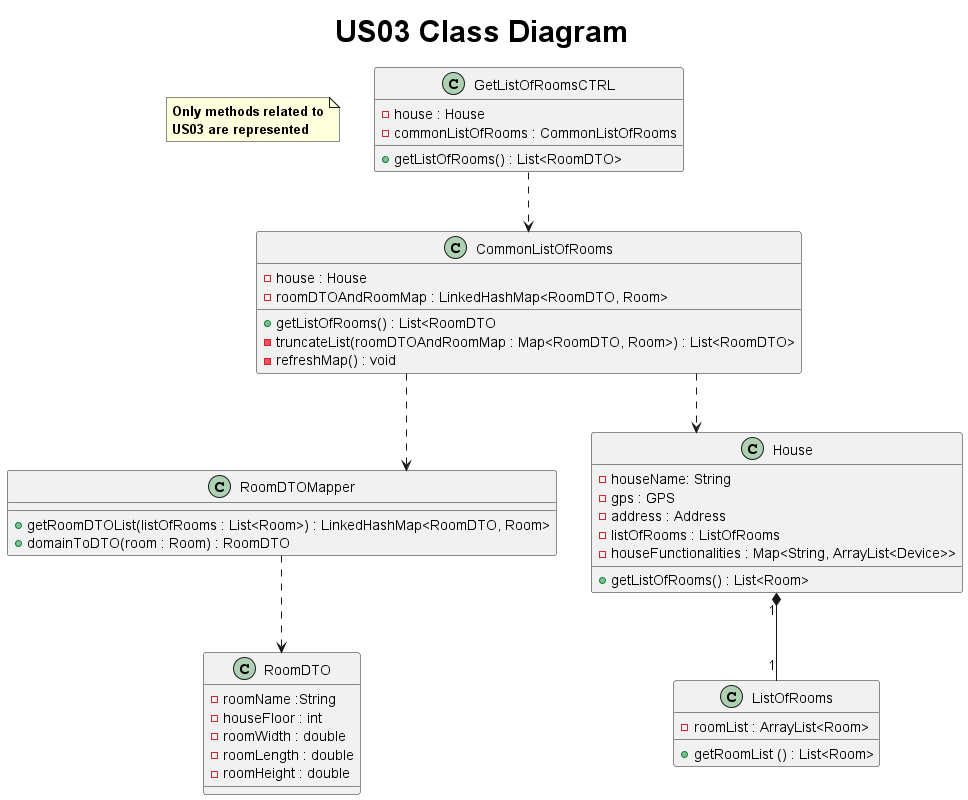

The diagram above was rendered by PlantUML. Its source (embedded in the PNG):
@startuml
       title <size: 30> US03 Class Diagram
       note "<b>Only methods related to\n<b>US03 are represented" as N1
        skinparam linetype ortho

       class CommonListOfRooms{
           - house : House
           - roomDTOAndRoomMap : LinkedHashMap<RoomDTO, Room>

           + getListOfRooms() : List<RoomDTO
           - truncateList(roomDTOAndRoomMap : Map<RoomDTO, Room>) : List<RoomDTO>
           - refreshMap() : void
       }

       class RoomDTOMapper{
           + getRoomDTOList(listOfRooms : List<Room>) : LinkedHashMap<RoomDTO, Room>
           + domainToDTO(room : Room) : RoomDTO
       }

       class House {
           - houseName: String
           - gps : GPS
           - address : Address
           - listOfRooms : ListOfRooms
           - houseFunctionalities : Map<String, ArrayList<Device>>

           + getListOfRooms() : List<Room>
       }

       class ListOfRooms{
           - roomList : ArrayList<Room>

           + getRoomList () : List<Room>
       }

       class GetListOfRoomsCTRL{
            - house : House
            - commonListOfRooms : CommonListOfRooms

            +getListOfRooms() : List<RoomDTO>
        }

       class RoomDTO{
            - roomName :String
            - houseFloor : int
            - roomWidth : double
            - roomLength : double
            - roomHeight : double

               }

       GetListOfRoomsCTRL ..> CommonListOfRooms
       RoomDTOMapper ..> RoomDTO
       CommonListOfRooms ..> House
       House "1" *-- "1" ListOfRooms
       CommonListOfRooms ..> RoomDTOMapper

       @enduml